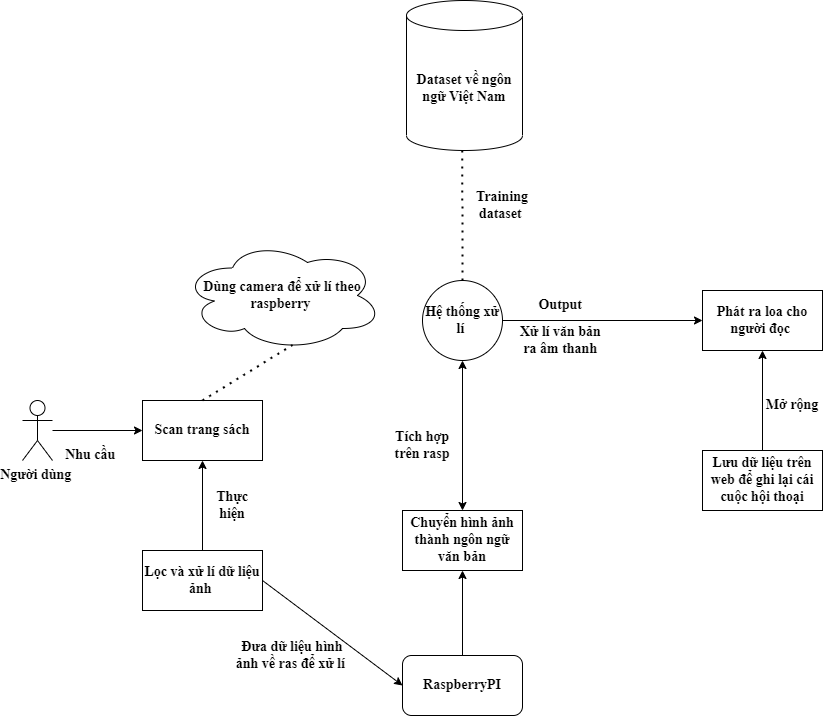

The diagram above was exported from draw.io. Its source (the exported page's mxGraphModel, read from the mxfile embedded in the PNG):
<mxGraphModel dx="1422" dy="754" grid="1" gridSize="10" guides="1" tooltips="1" connect="1" arrows="1" fold="1" page="1" pageScale="1" pageWidth="827" pageHeight="1169" math="0" shadow="0">
  <root>
    <mxCell id="0" />
    <mxCell id="1" parent="0" />
    <mxCell id="PLGwf11I7odwaybaFjOb-1" value="Dataset về ngôn ngữ Việt Nam" style="shape=cylinder3;whiteSpace=wrap;html=1;boundedLbl=1;backgroundOutline=1;size=15;fontFamily=Times New Roman;fontSize=14;fontStyle=1" parent="1" vertex="1">
      <mxGeometry x="484" y="260" width="116" height="150" as="geometry" />
    </mxCell>
    <mxCell id="PLGwf11I7odwaybaFjOb-2" value="Hệ thống xử lí&amp;nbsp;" style="ellipse;whiteSpace=wrap;html=1;aspect=fixed;fontFamily=Times New Roman;fontSize=14;fontStyle=1" parent="1" vertex="1">
      <mxGeometry x="500" y="540" width="80" height="80" as="geometry" />
    </mxCell>
    <mxCell id="PLGwf11I7odwaybaFjOb-3" value="" style="endArrow=none;dashed=1;html=1;dashPattern=1 3;strokeWidth=2;rounded=0;exitX=0.5;exitY=0;exitDx=0;exitDy=0;entryX=0.481;entryY=0.995;entryDx=0;entryDy=0;entryPerimeter=0;fontFamily=Times New Roman;fontSize=14;fontStyle=1" parent="1" source="PLGwf11I7odwaybaFjOb-2" target="PLGwf11I7odwaybaFjOb-1" edge="1">
      <mxGeometry width="50" height="50" relative="1" as="geometry">
        <mxPoint x="550" y="520" as="sourcePoint" />
        <mxPoint x="600" y="470" as="targetPoint" />
      </mxGeometry>
    </mxCell>
    <mxCell id="PLGwf11I7odwaybaFjOb-4" value="Training dataset&amp;nbsp;" style="text;html=1;strokeColor=none;fillColor=none;align=center;verticalAlign=middle;whiteSpace=wrap;rounded=0;fontFamily=Times New Roman;fontSize=14;fontStyle=1" parent="1" vertex="1">
      <mxGeometry x="550" y="450" width="60" height="30" as="geometry" />
    </mxCell>
    <mxCell id="PLGwf11I7odwaybaFjOb-7" value="" style="edgeStyle=orthogonalEdgeStyle;rounded=0;orthogonalLoop=1;jettySize=auto;html=1;fontFamily=Times New Roman;fontSize=14;fontStyle=1" parent="1" source="PLGwf11I7odwaybaFjOb-5" target="PLGwf11I7odwaybaFjOb-6" edge="1">
      <mxGeometry relative="1" as="geometry" />
    </mxCell>
    <mxCell id="PLGwf11I7odwaybaFjOb-5" value="Người dùng&amp;nbsp;" style="shape=umlActor;verticalLabelPosition=bottom;verticalAlign=top;html=1;outlineConnect=0;fontFamily=Times New Roman;fontSize=14;fontStyle=1" parent="1" vertex="1">
      <mxGeometry x="100" y="660" width="30" height="60" as="geometry" />
    </mxCell>
    <mxCell id="PLGwf11I7odwaybaFjOb-6" value="Scan trang sách" style="rounded=0;whiteSpace=wrap;html=1;fontFamily=Times New Roman;fontSize=14;fontStyle=1" parent="1" vertex="1">
      <mxGeometry x="220" y="660" width="120" height="60" as="geometry" />
    </mxCell>
    <mxCell id="PLGwf11I7odwaybaFjOb-8" value="Nhu cầu&amp;nbsp;" style="text;html=1;strokeColor=none;fillColor=none;align=center;verticalAlign=middle;whiteSpace=wrap;rounded=0;fontFamily=Times New Roman;fontSize=14;fontStyle=1" parent="1" vertex="1">
      <mxGeometry x="140" y="700" width="60" height="30" as="geometry" />
    </mxCell>
    <mxCell id="PLGwf11I7odwaybaFjOb-9" value="RaspberryPI" style="rounded=1;whiteSpace=wrap;html=1;fontFamily=Times New Roman;fontSize=14;fontStyle=1" parent="1" vertex="1">
      <mxGeometry x="480" y="915" width="120" height="60" as="geometry" />
    </mxCell>
    <mxCell id="PLGwf11I7odwaybaFjOb-11" value="" style="endArrow=none;html=1;rounded=0;exitX=0.5;exitY=1;exitDx=0;exitDy=0;endFill=0;startArrow=classic;startFill=1;fontFamily=Times New Roman;fontSize=14;fontStyle=1" parent="1" source="PLGwf11I7odwaybaFjOb-6" edge="1">
      <mxGeometry width="50" height="50" relative="1" as="geometry">
        <mxPoint x="550" y="720" as="sourcePoint" />
        <mxPoint x="280" y="810" as="targetPoint" />
      </mxGeometry>
    </mxCell>
    <mxCell id="PLGwf11I7odwaybaFjOb-12" value="Lọc và xử lí dữ liệu ảnh&amp;nbsp;" style="rounded=0;whiteSpace=wrap;html=1;fontFamily=Times New Roman;fontSize=14;fontStyle=1" parent="1" vertex="1">
      <mxGeometry x="220" y="810" width="120" height="60" as="geometry" />
    </mxCell>
    <mxCell id="PLGwf11I7odwaybaFjOb-13" value="Thực hiện" style="text;html=1;strokeColor=none;fillColor=none;align=center;verticalAlign=middle;whiteSpace=wrap;rounded=0;fontFamily=Times New Roman;fontSize=14;fontStyle=1" parent="1" vertex="1">
      <mxGeometry x="280" y="750" width="60" height="30" as="geometry" />
    </mxCell>
    <mxCell id="PLGwf11I7odwaybaFjOb-14" value="" style="endArrow=classic;html=1;rounded=0;exitX=1;exitY=0.5;exitDx=0;exitDy=0;entryX=0;entryY=0.5;entryDx=0;entryDy=0;fontFamily=Times New Roman;fontSize=14;fontStyle=1" parent="1" source="PLGwf11I7odwaybaFjOb-12" target="PLGwf11I7odwaybaFjOb-9" edge="1">
      <mxGeometry width="50" height="50" relative="1" as="geometry">
        <mxPoint x="550" y="720" as="sourcePoint" />
        <mxPoint x="480" y="750" as="targetPoint" />
      </mxGeometry>
    </mxCell>
    <mxCell id="PLGwf11I7odwaybaFjOb-15" value="Dùng camera để xử lí theo raspberry&amp;nbsp;" style="ellipse;shape=cloud;whiteSpace=wrap;html=1;fontFamily=Times New Roman;fontSize=14;fontStyle=1" parent="1" vertex="1">
      <mxGeometry x="260" y="500" width="200" height="110" as="geometry" />
    </mxCell>
    <mxCell id="PLGwf11I7odwaybaFjOb-16" value="" style="endArrow=none;dashed=1;html=1;dashPattern=1 3;strokeWidth=2;rounded=0;exitX=0.5;exitY=0;exitDx=0;exitDy=0;entryX=0.55;entryY=0.95;entryDx=0;entryDy=0;entryPerimeter=0;fontFamily=Times New Roman;fontSize=14;fontStyle=1" parent="1" source="PLGwf11I7odwaybaFjOb-6" target="PLGwf11I7odwaybaFjOb-15" edge="1">
      <mxGeometry width="50" height="50" relative="1" as="geometry">
        <mxPoint x="480" y="720" as="sourcePoint" />
        <mxPoint x="530" y="670" as="targetPoint" />
      </mxGeometry>
    </mxCell>
    <mxCell id="PLGwf11I7odwaybaFjOb-18" value="Đưa dữ liệu hình ảnh về ras để xử lí&amp;nbsp;" style="text;html=1;strokeColor=none;fillColor=none;align=center;verticalAlign=middle;whiteSpace=wrap;rounded=0;fontFamily=Times New Roman;fontSize=14;fontStyle=1" parent="1" vertex="1">
      <mxGeometry x="310" y="900" width="120" height="30" as="geometry" />
    </mxCell>
    <mxCell id="PLGwf11I7odwaybaFjOb-19" value="" style="endArrow=classic;html=1;rounded=0;exitX=0.5;exitY=0;exitDx=0;exitDy=0;entryX=0.5;entryY=1;entryDx=0;entryDy=0;fontFamily=Times New Roman;fontSize=14;fontStyle=1" parent="1" source="PLGwf11I7odwaybaFjOb-9" target="PLGwf11I7odwaybaFjOb-21" edge="1">
      <mxGeometry width="50" height="50" relative="1" as="geometry">
        <mxPoint x="480" y="890" as="sourcePoint" />
        <mxPoint x="540" y="830" as="targetPoint" />
      </mxGeometry>
    </mxCell>
    <mxCell id="PLGwf11I7odwaybaFjOb-21" value="Chuyển hình ảnh thành ngôn ngữ văn bản" style="rounded=0;whiteSpace=wrap;html=1;fontFamily=Times New Roman;fontSize=14;fontStyle=1" parent="1" vertex="1">
      <mxGeometry x="480" y="770" width="120" height="60" as="geometry" />
    </mxCell>
    <mxCell id="PLGwf11I7odwaybaFjOb-22" value="" style="endArrow=classic;html=1;rounded=0;exitX=0.5;exitY=0;exitDx=0;exitDy=0;entryX=0.5;entryY=1;entryDx=0;entryDy=0;fontFamily=Times New Roman;fontSize=14;fontStyle=1;startArrow=classic;startFill=1;" parent="1" source="PLGwf11I7odwaybaFjOb-21" target="PLGwf11I7odwaybaFjOb-2" edge="1">
      <mxGeometry width="50" height="50" relative="1" as="geometry">
        <mxPoint x="480" y="770" as="sourcePoint" />
        <mxPoint x="530" y="720" as="targetPoint" />
      </mxGeometry>
    </mxCell>
    <mxCell id="PLGwf11I7odwaybaFjOb-24" value="" style="endArrow=classic;html=1;rounded=0;exitX=1;exitY=0.5;exitDx=0;exitDy=0;fontFamily=Times New Roman;fontSize=14;fontStyle=1;entryX=0;entryY=0.5;entryDx=0;entryDy=0;" parent="1" source="PLGwf11I7odwaybaFjOb-2" edge="1" target="PLGwf11I7odwaybaFjOb-27">
      <mxGeometry width="50" height="50" relative="1" as="geometry">
        <mxPoint x="660" y="590" as="sourcePoint" />
        <mxPoint x="700" y="580" as="targetPoint" />
      </mxGeometry>
    </mxCell>
    <mxCell id="PLGwf11I7odwaybaFjOb-26" value="Output&amp;nbsp;" style="text;html=1;strokeColor=none;fillColor=none;align=center;verticalAlign=middle;whiteSpace=wrap;rounded=0;fontFamily=Times New Roman;fontSize=14;fontStyle=1" parent="1" vertex="1">
      <mxGeometry x="610" y="550" width="60" height="30" as="geometry" />
    </mxCell>
    <mxCell id="PLGwf11I7odwaybaFjOb-27" value="Phát ra loa cho người đọc&amp;nbsp;" style="rounded=0;whiteSpace=wrap;html=1;fontFamily=Times New Roman;fontSize=14;fontStyle=1" parent="1" vertex="1">
      <mxGeometry x="780" y="550" width="120" height="60" as="geometry" />
    </mxCell>
    <mxCell id="PLGwf11I7odwaybaFjOb-28" value="Xử lí văn bản &lt;br&gt;ra âm thanh&amp;nbsp;" style="text;html=1;strokeColor=none;fillColor=none;align=center;verticalAlign=middle;whiteSpace=wrap;rounded=0;fontFamily=Times New Roman;fontSize=14;fontStyle=1" parent="1" vertex="1">
      <mxGeometry x="575" y="585" width="130" height="30" as="geometry" />
    </mxCell>
    <mxCell id="PLGwf11I7odwaybaFjOb-29" value="" style="endArrow=classic;html=1;rounded=0;fontFamily=Times New Roman;fontSize=14;entryX=0.5;entryY=1;entryDx=0;entryDy=0;exitX=0.5;exitY=0;exitDx=0;exitDy=0;" parent="1" target="PLGwf11I7odwaybaFjOb-27" edge="1" source="PLGwf11I7odwaybaFjOb-30">
      <mxGeometry width="50" height="50" relative="1" as="geometry">
        <mxPoint x="820" y="710" as="sourcePoint" />
        <mxPoint x="680" y="660" as="targetPoint" />
      </mxGeometry>
    </mxCell>
    <mxCell id="PLGwf11I7odwaybaFjOb-30" value="Lưu dữ liệu trên web để ghi lại cái cuộc hội thoại" style="rounded=0;whiteSpace=wrap;html=1;fontFamily=Times New Roman;fontSize=14;fontStyle=1" parent="1" vertex="1">
      <mxGeometry x="780" y="710" width="120" height="60" as="geometry" />
    </mxCell>
    <mxCell id="PLGwf11I7odwaybaFjOb-31" value="Mở rộng" style="text;html=1;strokeColor=none;fillColor=none;align=center;verticalAlign=middle;whiteSpace=wrap;rounded=0;fontFamily=Times New Roman;fontSize=14;fontStyle=1" parent="1" vertex="1">
      <mxGeometry x="840" y="650" width="60" height="30" as="geometry" />
    </mxCell>
    <mxCell id="rEQM3Ybf8ngjqH4irHMM-1" value="Tích hợp trên rasp" style="text;html=1;strokeColor=none;fillColor=none;align=center;verticalAlign=middle;whiteSpace=wrap;rounded=0;fontFamily=Times New Roman;fontSize=14;fontStyle=1" vertex="1" parent="1">
      <mxGeometry x="470" y="690" width="60" height="30" as="geometry" />
    </mxCell>
  </root>
</mxGraphModel>